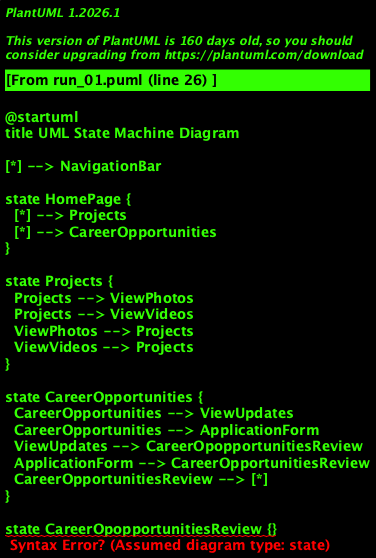

The diagram above was rendered by PlantUML. Its source (embedded in the PNG):
@startuml
title UML State Machine Diagram

[*] --> NavigationBar

state HomePage {
  [*] --> Projects
  [*] --> CareerOpportunities
}

state Projects {
  Projects --> ViewPhotos
  Projects --> ViewVideos
  ViewPhotos --> Projects
  ViewVideos --> Projects
}

state CareerOpportunities {
  CareerOpportunities --> ViewUpdates
  CareerOpportunities --> ApplicationForm
  ViewUpdates --> CareerOpopportunitiesReview
  ApplicationForm --> CareerOpportunitiesReview
  CareerOpportunitiesReview --> [*]
}

state CareerOpopportunitiesReview {}

@enduml